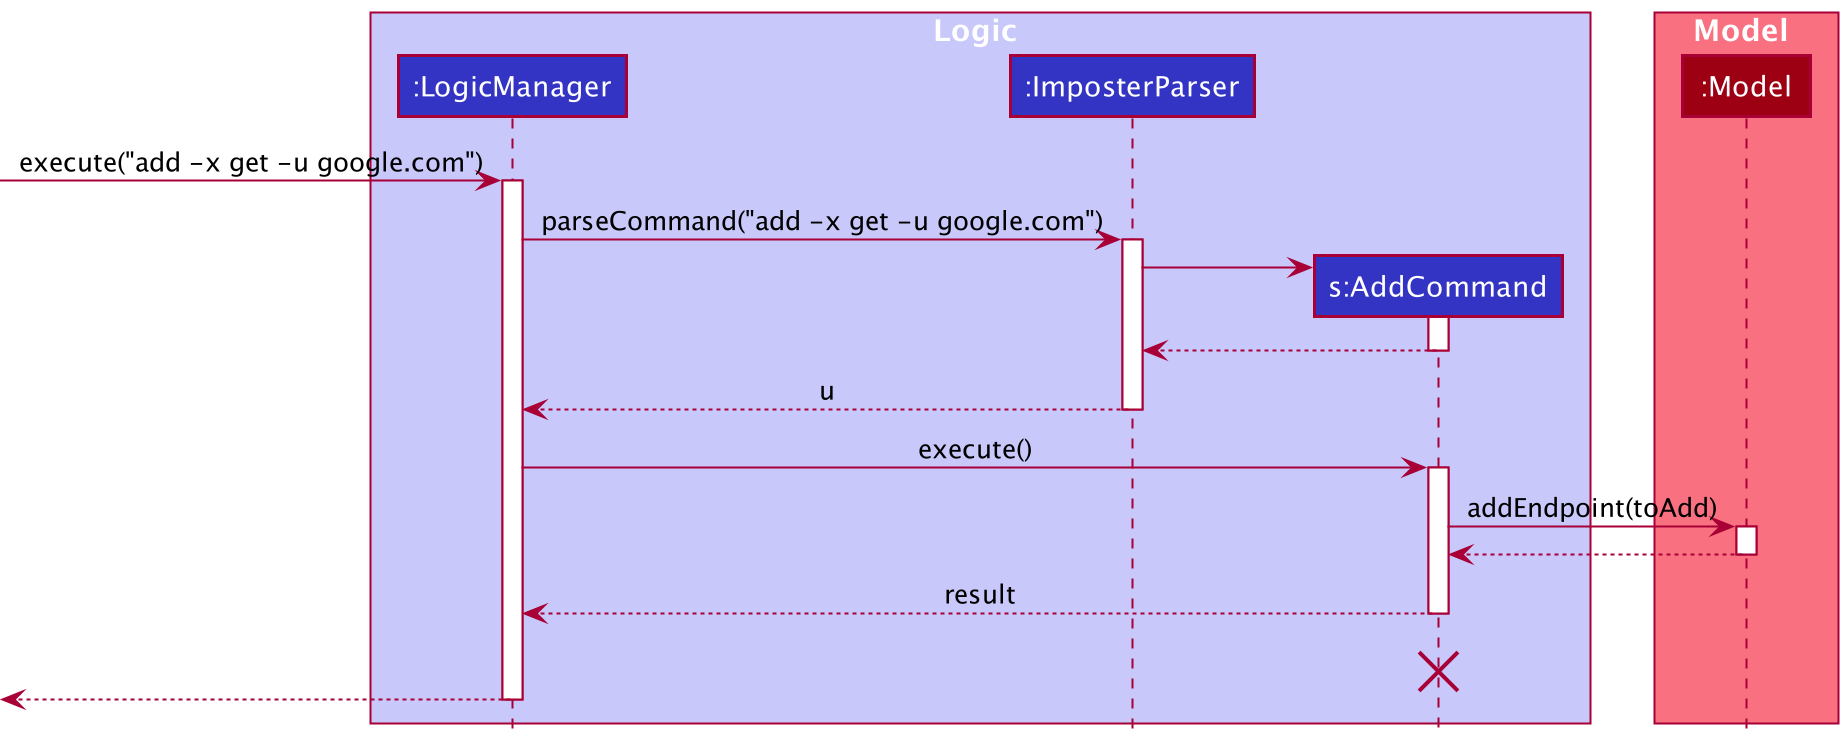

The diagram above was rendered by PlantUML. Its source (embedded in the PNG):
@startuml
!include style.puml

box Logic LOGIC_COLOR_T1
participant ":LogicManager" as LogicManager LOGIC_COLOR
participant ":ImposterParser" as ImposterParser LOGIC_COLOR
participant "s:AddCommand" as AddCommand LOGIC_COLOR

end box

box Model MODEL_COLOR_T1
participant ":Model" as Model MODEL_COLOR
end box
[-> LogicManager : execute("add -x get -u google.com")
activate LogicManager

LogicManager -> ImposterParser : parseCommand("add -x get -u google.com")
activate ImposterParser

create AddCommand
ImposterParser -> AddCommand
activate AddCommand

AddCommand --> ImposterParser
deactivate AddCommand

ImposterParser --> LogicManager : u
deactivate ImposterParser

LogicManager -> AddCommand : execute()
activate AddCommand

AddCommand -> Model : addEndpoint(toAdd)
activate Model

Model --> AddCommand
deactivate Model


AddCommand --> LogicManager : result
deactivate AddCommand
AddCommand -[hidden]-> LogicManager : result
destroy AddCommand

[<--LogicManager
deactivate LogicManager
@enduml